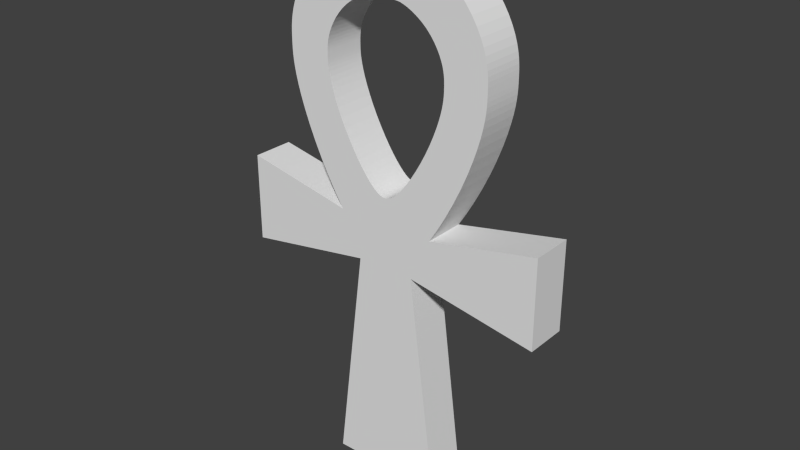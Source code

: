 # Source: Ankh.blend  (saved by Blender 2.81.16; exported with 4.5.12 LTS)
import bpy
from mathutils import Matrix  # noqa: F401  (used for matrix-valued properties, if any)

bpy.ops.wm.read_factory_settings(use_empty=True)
scene = bpy.context.scene
scene.name = 'Scene'

# ---- collections
col_ankh = bpy.data.collections.new('ankh'); scene.collection.children.link(col_ankh)

# ---- world
world_world = bpy.data.worlds.new('World'); scene.world = world_world
world_world.color = (0.05088, 0.05088, 0.05088)
world_world.use_sun_shadow = False
world_world.sun_shadow_jitter_overblur = 0.0
world_world.cycles.sampling_method = 'MANUAL'
world_world.cycles.sample_map_resolution = 256

# ---- meshes
me_ankhmesh = bpy.data.meshes.new('AnkhMesh')
me_ankhmesh.from_pydata([(0.5512, 0.2, 1.077), (0.568, 0.2, 1.036), (0.5801, 0.2, 0.9993), (0.5882, 0.2, 0.9659), (0.5934, 0.2, 0.9358), (0.5964, 0.2, 0.9086), (0.5979, 0.2, 0.8836), (0.5984, 0.2, 0.8601), (0.5985, 0.2, 0.8375), (0.5984, 0.2, 0.8148), (0.5979, 0.2, 0.7909), (0.5964, 0.2, 0.7644), (0.5934, 0.2, 0.7342), (0.5882, 0.2, 0.6989), (0.5801, 0.2, 0.6574), (0.568, 0.2, 0.6083), (0.5519, 0.2, 1.727), (0.6309, 0.2, 1.668), (0.7071, 0.2, 1.599), (0.7761, 0.2, 1.522), (0.8351, 0.2, 1.443), (0.8833, 0.2, 1.366), (0.921, 0.2, 1.292), (0.9491, 0.2, 1.224), (0.9692, 0.2, 1.162), (0.9829, 0.2, 1.106), (0.9915, 0.2, 1.056), (0.9965, 0.2, 1.01), (0.999, 0.2, 0.9685), (0.9999, 0.2, 0.9293), (1.0, 0.2, 0.8915), (0.5512, -0.2, 1.077), (0.568, -0.2, 1.036), (0.5801, -0.2, 0.9993), (0.5882, -0.2, 0.9659), (0.5934, -0.2, 0.9358), (0.5964, -0.2, 0.9086), (0.5979, -0.2, 0.8836), (0.5984, -0.2, 0.8601), (0.5985, -0.2, 0.8375), (0.5984, -0.2, 0.8148), (0.5979, -0.2, 0.7909), (0.5964, -0.2, 0.7644), (0.5934, -0.2, 0.7342), (0.5882, -0.2, 0.6989), (0.5801, -0.2, 0.6574), (0.568, -0.2, 0.6083), (0.5519, -0.2, 1.727), (0.6309, -0.2, 1.668), (0.7071, -0.2, 1.599), (0.7761, -0.2, 1.522), (0.8351, -0.2, 1.443), (0.8833, -0.2, 1.366), (0.921, -0.2, 1.292), (0.9491, -0.2, 1.224), (0.9692, -0.2, 1.162), (0.9829, -0.2, 1.106), (0.9915, -0.2, 1.056), (0.9965, -0.2, 1.01), (0.999, -0.2, 0.9685), (0.9999, -0.2, 0.9293), (1.0, -0.2, 0.8915)], [], [(15, 29, 30), (14, 28, 29), (13, 27, 28), (12, 26, 27), (11, 25, 26), (10, 24, 25), (9, 23, 24), (8, 22, 23), (7, 21, 22), (6, 20, 21), (5, 19, 20), (4, 18, 19), (3, 17, 18), (2, 16, 17), (45, 46, 60), (44, 45, 59), (43, 44, 58), (42, 43, 57), (41, 42, 56), (40, 41, 55), (39, 40, 54), (38, 39, 53), (37, 38, 52), (36, 37, 51), (35, 36, 50), (34, 35, 49), (33, 34, 48), (32, 33, 47), (45, 44, 13), (37, 36, 5), (57, 58, 27), (46, 45, 14), (38, 37, 6), (58, 59, 28), (47, 48, 17), (39, 38, 7), (59, 60, 29), (48, 49, 18), (60, 61, 30), (32, 31, 0), (49, 50, 19), (33, 32, 1), (50, 51, 20), (34, 33, 2), (51, 52, 21), (40, 39, 8), (35, 34, 3), (52, 53, 22), (41, 40, 9), (53, 54, 23), (42, 41, 10), (54, 55, 24), (12, 43, 42), (55, 56, 25), (44, 43, 12), (36, 35, 4), (56, 57, 26), (15, 14, 29), (14, 13, 28), (13, 12, 27), (12, 11, 26), (11, 10, 25), (10, 9, 24), (9, 8, 23), (8, 7, 22), (7, 6, 21), (6, 5, 20), (5, 4, 19), (4, 3, 18), (3, 2, 17), (2, 1, 16), (60, 46, 61), (59, 45, 60), (58, 44, 59), (57, 43, 58), (56, 42, 57), (55, 41, 56), (54, 40, 55), (53, 39, 54), (52, 38, 53), (51, 37, 52), (50, 36, 51), (49, 35, 50), (48, 34, 49), (47, 33, 48), (14, 45, 13), (6, 37, 5), (26, 57, 27), (15, 46, 14), (7, 38, 6), (27, 58, 28), (16, 47, 17), (8, 39, 7), (28, 59, 29), (17, 48, 18), (29, 60, 30), (1, 32, 0), (18, 49, 19), (2, 33, 1), (19, 50, 20), (3, 34, 2), (20, 51, 21), (9, 40, 8), (4, 35, 3), (21, 52, 22), (10, 41, 9), (22, 53, 23), (11, 42, 10), (23, 54, 24), (11, 12, 42), (24, 55, 25), (13, 44, 12), (5, 36, 4), (25, 56, 26)])
me_ankhmesh.use_remesh_preserve_volume = False
me_ankhmesh.use_remesh_preserve_attributes = False
me_ankhmesh.use_mirror_vertex_groups = False
me_ankhmesh.update()
me_ankhmesh_001 = bpy.data.meshes.new('AnkhMesh.001')
me_ankhmesh_001.from_pydata([(-0.2804, 0.2, -0.9361), (-0.5538, 0.2, -3.086), (0.5538, 0.2, -3.086), (1.378e-08, 0.2, -0.2696), (0.2804, 0.2, -0.9361), (-0.2804, -0.2, -0.9361), (-0.5538, -0.2, -3.086), (0.5538, -0.2, -3.086), (1.378e-08, -0.2, -0.2696), (0.2804, -0.2, -0.9361)], [], [(0, 3, 4), (1, 0, 4), (5, 9, 8), (9, 5, 6), (1, 6, 5), (9, 7, 2), (7, 6, 1), (2, 1, 4), (7, 9, 6), (0, 1, 5), (4, 9, 2), (2, 7, 1)])
me_ankhmesh_001.use_remesh_preserve_volume = False
me_ankhmesh_001.use_remesh_preserve_attributes = False
me_ankhmesh_001.use_mirror_vertex_groups = False
me_ankhmesh_001.update()
me_ankhmesh_002 = bpy.data.meshes.new('AnkhMesh.002')
me_ankhmesh_002.from_pydata([(-0.2804, 0.2, -0.9361), (-1.516, 0.2, -1.145), (-1.517, 0.2, -0.3043), (-0.4741, 0.2, -0.5146), (-0.2804, -0.2, -0.9361), (-1.516, -0.2, -1.145), (-1.517, -0.2, -0.3043), (-0.4741, -0.2, -0.5146)], [], [(3, 0, 1), (7, 6, 5), (0, 4, 5), (6, 7, 3), (5, 6, 2), (2, 3, 1), (4, 7, 5), (1, 0, 5), (2, 6, 3), (1, 5, 2)])
me_ankhmesh_002.use_remesh_preserve_volume = False
me_ankhmesh_002.use_remesh_preserve_attributes = False
me_ankhmesh_002.use_mirror_vertex_groups = False
me_ankhmesh_002.update()
me_ankhmesh_003 = bpy.data.meshes.new('AnkhMesh.003')
me_ankhmesh_003.from_pydata([(0.4741, 0.2, -0.5146), (1.517, 0.2, -0.3043), (1.516, 0.2, -1.145), (0.2804, 0.2, -0.9361), (0.4741, -0.2, -0.5146), (1.517, -0.2, -0.3043), (1.516, -0.2, -1.145), (0.2804, -0.2, -0.9361)], [], [(2, 3, 0), (4, 7, 6), (6, 7, 3), (4, 5, 1), (5, 6, 2), (1, 2, 0), (5, 4, 6), (2, 6, 3), (0, 4, 1), (1, 5, 2)])
me_ankhmesh_003.use_remesh_preserve_volume = False
me_ankhmesh_003.use_remesh_preserve_attributes = False
me_ankhmesh_003.use_mirror_vertex_groups = False
me_ankhmesh_003.update()
me_ankhmesh_004 = bpy.data.meshes.new('AnkhMesh.004')
me_ankhmesh_004.from_pydata([(-0.7071, 0.2, -0.1085), (-0.7761, 0.2, 0.03668), (-0.8351, 0.2, 0.1747), (-0.8833, 0.2, 0.3007), (-0.921, 0.2, 0.4122), (-0.9491, 0.2, 0.5085), (-0.9692, 0.2, 0.5905), (-0.9829, 0.2, 0.66), (-0.9915, 0.2, 0.7188), (-0.9965, 0.2, 0.7693), (-0.999, 0.2, 0.8136), (-0.9999, 0.2, 0.8536), (-1.0, 0.2, 0.8915), (-0.9965, -0.2, 0.7693), (-0.2804, 0.2, -0.9361), (-0.9915, -0.2, 0.7188), (-0.9829, -0.2, 0.66), (-0.9692, -0.2, 0.5905), (-0.9491, -0.2, 0.5085), (-0.921, -0.2, 0.4122), (-0.8833, -0.2, 0.3007), (1.378e-08, 0.2, -0.2696), (-0.8351, -0.2, 0.1747), (-0.7761, -0.2, 0.03668), (-0.4741, 0.2, -0.5146), (-0.5519, 0.2, -0.3907), (-0.6309, 0.2, -0.2535), (-0.4232, 0.2, 0.239), (-0.4645, 0.2, 0.3259), (-0.4998, 0.2, 0.4085), (-0.5287, 0.2, 0.4839), (-0.5512, 0.2, 0.5506), (-0.7071, -0.2, -0.1085), (-0.02262, 0.2, -0.2671), (-0.04606, 0.2, -0.2597), (-0.07106, 0.2, -0.2467), (-0.09828, 0.2, -0.2274), (-0.1283, 0.2, -0.201), (-0.1617, 0.2, -0.1663), (-0.1988, 0.2, -0.1224), (-0.2396, 0.2, -0.0684), (-0.2838, 0.2, -0.004059), (-0.3303, 0.2, 0.07009), (-0.3776, 0.2, 0.1522), (-0.999, -0.2, 0.8136), (-0.9999, -0.2, 0.8536), (-1.0, -0.2, 0.8915), (-0.2804, -0.2, -0.9361), (1.378e-08, -0.2, -0.2696), (-0.4741, -0.2, -0.5146), (-0.5519, -0.2, -0.3907), (-0.6309, -0.2, -0.2535), (-0.4232, -0.2, 0.239), (-0.4645, -0.2, 0.3259), (-0.4998, -0.2, 0.4085), (-0.5287, -0.2, 0.4839), (-0.5512, -0.2, 0.5506), (-0.568, -0.2, 0.6083), (-0.02262, -0.2, -0.2671), (-0.04606, -0.2, -0.2597), (-0.07106, -0.2, -0.2467), (-0.09828, -0.2, -0.2274), (-0.1283, -0.2, -0.201), (-0.1617, -0.2, -0.1663), (-0.1988, -0.2, -0.1224), (-0.2396, -0.2, -0.0684), (-0.2838, -0.2, -0.004059), (-0.3303, -0.2, 0.07009), (-0.3776, -0.2, 0.1522)], [], [(65, 19, 20), (64, 20, 22), (63, 22, 23), (24, 25, 34), (25, 26, 35), (26, 0, 36), (0, 1, 37), (1, 2, 38), (2, 3, 39), (3, 4, 40), (4, 5, 41), (5, 6, 42), (6, 7, 43), (7, 8, 27), (8, 9, 28), (9, 10, 29), (10, 11, 30), (11, 12, 31), (62, 23, 32), (61, 32, 51), (60, 51, 50), (59, 50, 49), (14, 24, 33), (66, 18, 19), (67, 17, 18), (68, 16, 17), (52, 15, 16), (53, 13, 15), (54, 44, 13), (55, 45, 44), (56, 46, 45), (58, 49, 47), (44, 45, 11), (63, 62, 37), (45, 46, 12), (64, 63, 38), (0, 32, 23), (65, 64, 39), (23, 22, 2), (66, 65, 40), (22, 20, 3), (24, 49, 50), (67, 66, 41), (3, 20, 19), (50, 51, 26), (68, 67, 42), (19, 18, 5), (51, 32, 0), (52, 68, 43), (18, 17, 6), (53, 52, 27), (17, 16, 7), (54, 53, 28), (59, 58, 33), (16, 15, 8), (55, 54, 29), (60, 59, 34), (15, 13, 9), (56, 55, 30), (61, 60, 35), (13, 44, 10), (57, 56, 31), (62, 61, 36), (64, 65, 20), (63, 64, 22), (62, 63, 23), (33, 24, 34), (34, 25, 35), (35, 26, 36), (36, 0, 37), (37, 1, 38), (38, 2, 39), (39, 3, 40), (40, 4, 41), (41, 5, 42), (42, 6, 43), (43, 7, 27), (27, 8, 28), (28, 9, 29), (29, 10, 30), (30, 11, 31), (61, 62, 32), (60, 61, 51), (59, 60, 50), (58, 59, 49), (21, 14, 33), (65, 66, 19), (66, 67, 18), (67, 68, 17), (68, 52, 16), (52, 53, 15), (53, 54, 13), (54, 55, 44), (55, 56, 45), (56, 57, 46), (48, 58, 47), (10, 44, 11), (38, 63, 37), (11, 45, 12), (39, 64, 38), (1, 0, 23), (40, 65, 39), (1, 23, 2), (41, 66, 40), (2, 22, 3), (25, 24, 50), (42, 67, 41), (4, 3, 19), (25, 50, 26), (43, 68, 42), (4, 19, 5), (26, 51, 0), (27, 52, 43), (5, 18, 6), (28, 53, 27), (6, 17, 7), (29, 54, 28), (34, 59, 33), (7, 16, 8), (30, 55, 29), (35, 60, 34), (8, 15, 9), (31, 56, 30), (36, 61, 35), (9, 13, 10), (37, 62, 36)])
me_ankhmesh_004.use_remesh_preserve_volume = False
me_ankhmesh_004.use_remesh_preserve_attributes = False
me_ankhmesh_004.use_mirror_vertex_groups = False
me_ankhmesh_004.update()
me_ankhmesh_005 = bpy.data.meshes.new('AnkhMesh.005')
me_ankhmesh_005.from_pydata([(1.378e-08, 0.2, -0.2696), (0.3776, 0.2, 0.1522), (0.3303, 0.2, 0.07009), (0.2838, 0.2, -0.004059), (0.2396, 0.2, -0.0684), (0.1988, 0.2, -0.1224), (0.1617, 0.2, -0.1663), (0.1283, 0.2, -0.201), (0.09828, 0.2, -0.2274), (0.07106, 0.2, -0.2467), (0.04606, 0.2, -0.2597), (0.02262, 0.2, -0.2671), (0.7071, 0.2, -0.1085), (0.921, 0.2, 0.4122), (0.8833, 0.2, 0.3007), (0.8351, 0.2, 0.1747), (0.7761, 0.2, 0.03668), (0.568, 0.2, 0.6083), (0.5512, 0.2, 0.5506), (0.5287, 0.2, 0.4839), (0.4998, 0.2, 0.4085), (0.4645, 0.2, 0.3259), (0.4232, 0.2, 0.239), (0.6309, 0.2, -0.2535), (0.5519, 0.2, -0.3907), (0.4741, 0.2, -0.5146), (0.2804, 0.2, -0.9361), (1.0, 0.2, 0.8915), (0.9999, 0.2, 0.8536), (0.999, 0.2, 0.8136), (0.9965, 0.2, 0.7693), (0.9915, 0.2, 0.7188), (0.9829, 0.2, 0.66), (0.9692, 0.2, 0.5905), (0.9491, 0.2, 0.5085), (-0.02262, 0.2, -0.2671), (1.378e-08, -0.2, -0.2696), (0.3776, -0.2, 0.1522), (0.3303, -0.2, 0.07009), (0.2838, -0.2, -0.004059), (0.2396, -0.2, -0.0684), (0.1988, -0.2, -0.1224), (0.1617, -0.2, -0.1663), (0.1283, -0.2, -0.201), (0.09828, -0.2, -0.2274), (0.07106, -0.2, -0.2467), (0.04606, -0.2, -0.2597), (0.02262, -0.2, -0.2671), (0.7071, -0.2, -0.1085), (0.921, -0.2, 0.4122), (0.8833, -0.2, 0.3007), (0.8351, -0.2, 0.1747), (0.7761, -0.2, 0.03668), (0.568, -0.2, 0.6083), (0.5512, -0.2, 0.5506), (0.5287, -0.2, 0.4839), (0.4998, -0.2, 0.4085), (0.4645, -0.2, 0.3259), (0.4232, -0.2, 0.239), (0.6309, -0.2, -0.2535), (0.5519, -0.2, -0.3907), (0.4741, -0.2, -0.5146), (0.2804, -0.2, -0.9361), (1.0, -0.2, 0.8915), (0.9999, -0.2, 0.8536), (0.999, -0.2, 0.8136), (0.9965, -0.2, 0.7693), (0.9915, -0.2, 0.7188), (0.9829, -0.2, 0.66), (0.9692, -0.2, 0.5905), (0.9491, -0.2, 0.5085), (-0.02262, -0.2, -0.2671)], [], [(10, 24, 25), (9, 23, 24), (8, 12, 23), (7, 16, 12), (6, 15, 16), (5, 14, 15), (4, 13, 14), (3, 34, 13), (2, 33, 34), (1, 32, 33), (22, 31, 32), (21, 30, 31), (20, 29, 30), (19, 28, 29), (18, 27, 28), (46, 47, 61), (11, 25, 26), (45, 46, 60), (44, 45, 59), (43, 44, 48), (42, 43, 52), (41, 42, 51), (40, 41, 50), (39, 40, 49), (38, 39, 70), (37, 38, 69), (58, 37, 68), (57, 58, 67), (56, 57, 66), (55, 56, 65), (54, 55, 64), (53, 54, 63), (62, 61, 47), (43, 42, 6), (44, 43, 7), (18, 54, 53), (9, 45, 44), (36, 47, 11), (70, 49, 13), (55, 54, 18), (46, 45, 9), (49, 50, 14), (56, 55, 19), (47, 46, 10), (71, 36, 0), (63, 64, 28), (51, 52, 16), (50, 51, 15), (67, 68, 32), (57, 56, 20), (64, 65, 29), (52, 48, 12), (1, 37, 58), (58, 57, 21), (65, 66, 30), (38, 37, 1), (68, 69, 33), (48, 59, 23), (66, 67, 31), (39, 38, 2), (69, 70, 34), (59, 60, 24), (4, 40, 39), (60, 61, 25), (5, 41, 40), (42, 41, 5), (11, 10, 25), (10, 9, 24), (9, 8, 23), (8, 7, 12), (7, 6, 16), (6, 5, 15), (5, 4, 14), (4, 3, 13), (3, 2, 34), (2, 1, 33), (1, 22, 32), (22, 21, 31), (21, 20, 30), (20, 19, 29), (19, 18, 28), (18, 17, 27), (60, 46, 61), (0, 11, 26), (59, 45, 60), (48, 44, 59), (52, 43, 48), (51, 42, 52), (50, 41, 51), (49, 40, 50), (70, 39, 49), (69, 38, 70), (68, 37, 69), (67, 58, 68), (66, 57, 67), (65, 56, 66), (64, 55, 65), (63, 54, 64), (36, 62, 47), (7, 43, 6), (8, 44, 7), (17, 18, 53), (8, 9, 44), (0, 36, 11), (34, 70, 13), (19, 55, 18), (10, 46, 9), (13, 49, 14), (20, 56, 19), (11, 47, 10), (35, 71, 0), (27, 63, 28), (15, 51, 16), (14, 50, 15), (31, 67, 32), (21, 57, 20), (28, 64, 29), (16, 52, 12), (22, 1, 58), (22, 58, 21), (29, 65, 30), (2, 38, 1), (32, 68, 33), (12, 48, 23), (30, 66, 31), (3, 39, 2), (33, 69, 34), (23, 59, 24), (3, 4, 39), (24, 60, 25), (4, 5, 40), (6, 42, 5)])
me_ankhmesh_005.use_remesh_preserve_volume = False
me_ankhmesh_005.use_remesh_preserve_attributes = False
me_ankhmesh_005.use_mirror_vertex_groups = False
me_ankhmesh_005.update()
me_ankhmesh_006 = bpy.data.meshes.new('AnkhMesh.006')
me_ankhmesh_006.from_pydata([(1.378e-08, 0.2, 1.892), (1.378e-08, 0.2, 1.436), (0.1617, 0.2, 1.418), (0.1988, 0.2, 1.406), (0.2396, 0.2, 1.389), (0.2838, 0.2, 1.366), (0.3303, 0.2, 1.337), (0.3776, 0.2, 1.302), (0.4232, 0.2, 1.261), (0.4645, 0.2, 1.215), (0.4998, 0.2, 1.168), (0.5287, 0.2, 1.121), (0.5512, 0.2, 1.077), (0.568, 0.2, 1.036), (0.03779, 0.2, 1.891), (0.07696, 0.2, 1.891), (0.1187, 0.2, 1.888), (0.1642, 0.2, 1.883), (0.2144, 0.2, 1.874), (0.2702, 0.2, 1.861), (0.3322, 0.2, 1.841), (0.4003, 0.2, 1.813), (0.4741, 0.2, 1.775), (0.5519, 0.2, 1.727), (-0.03779, -0.2, 1.891), (1.378e-08, -0.2, 1.892), (1.378e-08, -0.2, 1.436), (0.1617, -0.2, 1.418), (0.1988, -0.2, 1.406), (0.2396, -0.2, 1.389), (0.2838, -0.2, 1.366), (0.3303, -0.2, 1.337), (0.3776, -0.2, 1.302), (0.4232, -0.2, 1.261), (0.4645, -0.2, 1.215), (0.4998, -0.2, 1.168), (0.5287, -0.2, 1.121), (0.5512, -0.2, 1.077), (0.568, -0.2, 1.036), (0.03779, -0.2, 1.891), (0.07696, -0.2, 1.891), (0.1187, -0.2, 1.888), (0.1642, -0.2, 1.883), (0.2144, -0.2, 1.874), (0.2702, -0.2, 1.861), (0.3322, -0.2, 1.841), (0.4003, -0.2, 1.813), (0.4741, -0.2, 1.775), (0.5519, -0.2, 1.727)], [], [(13, 22, 23), (12, 21, 22), (11, 20, 21), (10, 19, 20), (9, 18, 19), (8, 17, 18), (7, 16, 17), (6, 15, 16), (5, 14, 15), (4, 0, 14), (3, 0, 4), (2, 0, 3), (0, 2, 1), (37, 38, 47), (36, 37, 46), (35, 36, 45), (34, 35, 44), (33, 34, 43), (32, 33, 42), (31, 32, 41), (30, 31, 40), (29, 30, 39), (28, 29, 25), (27, 28, 25), (25, 26, 27), (34, 33, 8), (46, 47, 22), (35, 34, 9), (47, 48, 23), (11, 36, 35), (24, 25, 0), (37, 36, 11), (27, 26, 1), (25, 39, 14), (39, 40, 15), (28, 27, 2), (40, 41, 16), (29, 28, 3), (41, 42, 17), (5, 30, 29), (42, 43, 18), (31, 30, 5), (43, 44, 19), (32, 31, 6), (44, 45, 20), (33, 32, 7), (45, 46, 21), (13, 12, 22), (12, 11, 21), (11, 10, 20), (10, 9, 19), (9, 8, 18), (8, 7, 17), (7, 6, 16), (6, 5, 15), (5, 4, 14), (47, 38, 48), (46, 37, 47), (45, 36, 46), (44, 35, 45), (43, 34, 44), (42, 33, 43), (41, 32, 42), (40, 31, 41), (39, 30, 40), (25, 29, 39), (9, 34, 8), (21, 46, 22), (10, 35, 9), (22, 47, 23), (10, 11, 35), (12, 37, 11), (2, 27, 1), (0, 25, 14), (14, 39, 15), (3, 28, 2), (15, 40, 16), (4, 29, 3), (16, 41, 17), (4, 5, 29), (17, 42, 18), (6, 31, 5), (18, 43, 19), (7, 32, 6), (19, 44, 20), (8, 33, 7), (20, 45, 21)])
me_ankhmesh_006.use_remesh_preserve_volume = False
me_ankhmesh_006.use_remesh_preserve_attributes = False
me_ankhmesh_006.use_mirror_vertex_groups = False
me_ankhmesh_006.update()
me_ankhmesh_007 = bpy.data.meshes.new('AnkhMesh.007')
me_ankhmesh_007.from_pydata([(-1.0, 0.2, 0.8915), (-0.9999, 0.2, 0.9293), (-0.999, 0.2, 0.9685), (-0.9965, 0.2, 1.01), (-0.9915, 0.2, 1.056), (-0.9829, 0.2, 1.106), (-0.9692, 0.2, 1.162), (-0.9491, 0.2, 1.224), (-0.921, 0.2, 1.292), (-0.8833, 0.2, 1.366), (-0.8351, 0.2, 1.443), (-0.7761, 0.2, 1.522), (-0.7071, 0.2, 1.599), (-0.6309, 0.2, 1.668), (-0.5519, 0.2, 1.727), (-0.5512, 0.2, 0.5506), (-0.568, 0.2, 0.6083), (-0.5801, 0.2, 0.6574), (-0.5882, 0.2, 0.6989), (-0.5934, 0.2, 0.7342), (-0.5964, 0.2, 0.7644), (-0.5979, 0.2, 0.7909), (-0.5984, 0.2, 0.8148), (-0.5985, 0.2, 0.8375), (-0.5984, 0.2, 0.8601), (-0.5979, 0.2, 0.8836), (-0.5964, 0.2, 0.9086), (-0.5934, 0.2, 0.9358), (-0.5882, 0.2, 0.9659), (-0.5801, 0.2, 0.9993), (-0.568, 0.2, 1.036), (-0.5512, 0.2, 1.077), (-1.0, -0.2, 0.8915), (-0.9999, -0.2, 0.9293), (-0.999, -0.2, 0.9685), (-0.9965, -0.2, 1.01), (-0.9915, -0.2, 1.056), (-0.9829, -0.2, 1.106), (-0.9692, -0.2, 1.162), (-0.9491, -0.2, 1.224), (-0.921, -0.2, 1.292), (-0.8833, -0.2, 1.366), (-0.8351, -0.2, 1.443), (-0.7761, -0.2, 1.522), (-0.7071, -0.2, 1.599), (-0.6309, -0.2, 1.668), (-0.5519, -0.2, 1.727), (-0.568, -0.2, 0.6083), (-0.5801, -0.2, 0.6574), (-0.5882, -0.2, 0.6989), (-0.5934, -0.2, 0.7342), (-0.5964, -0.2, 0.7644), (-0.5979, -0.2, 0.7909), (-0.5984, -0.2, 0.8148), (-0.5985, -0.2, 0.8375), (-0.5984, -0.2, 0.8601), (-0.5979, -0.2, 0.8836), (-0.5964, -0.2, 0.9086), (-0.5934, -0.2, 0.9358), (-0.5882, -0.2, 0.9659), (-0.5801, -0.2, 0.9993), (-0.568, -0.2, 1.036), (-0.5512, -0.2, 1.077)], [], [(0, 1, 16), (1, 2, 17), (2, 3, 18), (3, 4, 19), (4, 5, 20), (5, 6, 21), (6, 7, 22), (7, 8, 23), (8, 9, 24), (9, 10, 25), (10, 11, 26), (11, 12, 27), (12, 13, 28), (13, 14, 29), (47, 33, 32), (48, 34, 33), (49, 35, 34), (50, 36, 35), (51, 37, 36), (52, 38, 37), (53, 39, 38), (54, 40, 39), (55, 41, 40), (56, 42, 41), (57, 43, 42), (58, 44, 43), (59, 45, 44), (60, 46, 45), (48, 47, 16), (42, 43, 11), (60, 59, 28), (49, 48, 17), (43, 44, 12), (61, 60, 29), (32, 33, 1), (50, 49, 18), (44, 45, 13), (62, 61, 30), (33, 34, 2), (51, 50, 19), (45, 46, 14), (2, 34, 35), (52, 51, 20), (35, 36, 4), (53, 52, 21), (36, 37, 5), (54, 53, 22), (5, 37, 38), (55, 54, 23), (38, 39, 7), (56, 55, 24), (39, 40, 8), (57, 56, 25), (40, 41, 9), (58, 57, 26), (41, 42, 10), (28, 59, 58), (15, 0, 16), (16, 1, 17), (17, 2, 18), (18, 3, 19), (19, 4, 20), (20, 5, 21), (21, 6, 22), (22, 7, 23), (23, 8, 24), (24, 9, 25), (25, 10, 26), (26, 11, 27), (27, 12, 28), (28, 13, 29), (29, 14, 30), (47, 48, 33), (48, 49, 34), (49, 50, 35), (50, 51, 36), (51, 52, 37), (52, 53, 38), (53, 54, 39), (54, 55, 40), (55, 56, 41), (56, 57, 42), (57, 58, 43), (58, 59, 44), (59, 60, 45), (60, 61, 46), (17, 48, 16), (10, 42, 11), (29, 60, 28), (18, 49, 17), (11, 43, 12), (30, 61, 29), (0, 32, 1), (19, 50, 18), (12, 44, 13), (31, 62, 30), (1, 33, 2), (20, 51, 19), (13, 45, 14), (3, 2, 35), (21, 52, 20), (3, 35, 4), (22, 53, 21), (4, 36, 5), (23, 54, 22), (6, 5, 38), (24, 55, 23), (6, 38, 7), (25, 56, 24), (7, 39, 8), (26, 57, 25), (8, 40, 9), (27, 58, 26), (16, 47, 15), (9, 41, 10), (27, 28, 58)])
me_ankhmesh_007.use_remesh_preserve_volume = False
me_ankhmesh_007.use_remesh_preserve_attributes = False
me_ankhmesh_007.use_mirror_vertex_groups = False
me_ankhmesh_007.update()
me_ankhmesh_008 = bpy.data.meshes.new('AnkhMesh.008')
me_ankhmesh_008.from_pydata([(-0.5519, 0.2, 1.727), (-0.4741, 0.2, 1.775), (-0.4003, 0.2, 1.813), (-0.3322, 0.2, 1.841), (-0.2702, 0.2, 1.861), (-0.2144, 0.2, 1.874), (-0.1642, 0.2, 1.883), (-0.1187, 0.2, 1.888), (-0.07696, 0.2, 1.891), (-0.03779, 0.2, 1.891), (1.378e-08, 0.2, 1.892), (1.378e-08, 0.2, 1.436), (-0.568, 0.2, 1.036), (-0.5512, 0.2, 1.077), (-0.5287, 0.2, 1.121), (-0.4998, 0.2, 1.168), (-0.4645, 0.2, 1.215), (-0.4232, 0.2, 1.261), (-0.3776, 0.2, 1.302), (-0.3303, 0.2, 1.337), (-0.2838, 0.2, 1.366), (-0.2396, 0.2, 1.389), (-0.1988, 0.2, 1.406), (-0.1617, 0.2, 1.418), (-0.5519, -0.2, 1.727), (-0.4741, -0.2, 1.775), (-0.4003, -0.2, 1.813), (-0.3322, -0.2, 1.841), (-0.2702, -0.2, 1.861), (-0.2144, -0.2, 1.874), (-0.1642, -0.2, 1.883), (-0.1187, -0.2, 1.888), (-0.07696, -0.2, 1.891), (-0.03779, -0.2, 1.891), (1.378e-08, -0.2, 1.892), (1.378e-08, -0.2, 1.436), (-0.568, -0.2, 1.036), (-0.5512, -0.2, 1.077), (-0.5287, -0.2, 1.121), (-0.4998, -0.2, 1.168), (-0.4645, -0.2, 1.215), (-0.4232, -0.2, 1.261), (-0.3776, -0.2, 1.302), (-0.3303, -0.2, 1.337), (-0.2838, -0.2, 1.366), (-0.2396, -0.2, 1.389), (-0.1988, -0.2, 1.406), (-0.1617, -0.2, 1.418)], [], [(0, 1, 12), (1, 2, 13), (2, 3, 14), (3, 4, 15), (4, 5, 16), (5, 6, 17), (6, 7, 18), (7, 8, 19), (8, 9, 20), (9, 10, 21), (21, 10, 22), (22, 10, 23), (11, 23, 10), (36, 25, 24), (37, 26, 25), (38, 27, 26), (39, 28, 27), (40, 29, 28), (41, 30, 29), (42, 31, 30), (43, 32, 31), (44, 33, 32), (45, 34, 33), (45, 46, 34), (46, 47, 34), (35, 34, 47), (46, 45, 21), (32, 33, 9), (47, 46, 22), (38, 37, 13), (35, 47, 23), (24, 25, 1), (39, 38, 14), (25, 26, 2), (40, 39, 15), (26, 27, 3), (41, 40, 16), (27, 28, 4), (42, 41, 17), (28, 29, 5), (43, 42, 18), (29, 30, 6), (44, 43, 19), (30, 31, 7), (45, 44, 20), (31, 32, 8), (12, 1, 13), (13, 2, 14), (14, 3, 15), (15, 4, 16), (16, 5, 17), (17, 6, 18), (18, 7, 19), (19, 8, 20), (20, 9, 21), (36, 37, 25), (37, 38, 26), (38, 39, 27), (39, 40, 28), (40, 41, 29), (41, 42, 30), (42, 43, 31), (43, 44, 32), (44, 45, 33), (22, 46, 21), (8, 32, 9), (23, 47, 22), (9, 33, 10), (14, 38, 13), (11, 35, 23), (0, 24, 1), (15, 39, 14), (1, 25, 2), (16, 40, 15), (2, 26, 3), (17, 41, 16), (3, 27, 4), (18, 42, 17), (4, 28, 5), (19, 43, 18), (5, 29, 6), (20, 44, 19), (6, 30, 7), (21, 45, 20), (7, 31, 8)])
me_ankhmesh_008.use_remesh_preserve_volume = False
me_ankhmesh_008.use_remesh_preserve_attributes = False
me_ankhmesh_008.use_mirror_vertex_groups = False
me_ankhmesh_008.update()

# ---- objects
ob_right = bpy.data.objects.new('right', me_ankhmesh)
ob_stem = bpy.data.objects.new('stem', me_ankhmesh_001)
ob_left_arm = bpy.data.objects.new('left arm', me_ankhmesh_002)
ob_right_arm = bpy.data.objects.new('right arm', me_ankhmesh_003)
ob_lower_left = bpy.data.objects.new('lower left', me_ankhmesh_004)
ob_lower_right = bpy.data.objects.new('lower right', me_ankhmesh_005)
ob_top_right = bpy.data.objects.new('top right', me_ankhmesh_006)
ob_left = bpy.data.objects.new('left', me_ankhmesh_007)
ob_top_left = bpy.data.objects.new('top left', me_ankhmesh_008)

# ---- transforms, parenting, visibility, modifiers, constraints
ob_right.location = (0.0, 0.0, 0.0)
ob_right.lineart.crease_threshold = 0.0
ob_stem.location = (0.0, 0.0, 0.0)
ob_stem.lineart.crease_threshold = 0.0
ob_left_arm.location = (0.0, 0.0, 0.0)
ob_left_arm.lineart.crease_threshold = 0.0
ob_right_arm.location = (0.0, 0.0, 0.0)
ob_right_arm.lineart.crease_threshold = 0.0
ob_lower_left.location = (0.0, 0.0, 0.0)
ob_lower_left.lineart.crease_threshold = 0.0
ob_lower_right.location = (0.0, 0.0, 0.0)
ob_lower_right.lineart.crease_threshold = 0.0
ob_top_right.location = (0.0, 0.0, 0.0)
ob_top_right.lineart.crease_threshold = 0.0
ob_left.location = (0.0, 0.0, 0.0)
ob_left.lineart.crease_threshold = 0.0
ob_top_left.location = (0.0, 0.0, 0.0)
ob_top_left.lineart.crease_threshold = 0.0

# ---- collection membership
col_ankh.objects.link(ob_right)
col_ankh.objects.link(ob_stem)
col_ankh.objects.link(ob_left_arm)
col_ankh.objects.link(ob_right_arm)
col_ankh.objects.link(ob_lower_left)
col_ankh.objects.link(ob_lower_right)
col_ankh.objects.link(ob_top_right)
col_ankh.objects.link(ob_left)
col_ankh.objects.link(ob_top_left)

# ---- scene / render settings (as saved in the file)
scene.frame_start = 1; scene.frame_end = 250; scene.frame_set(1)
scene.render.engine = 'BLENDER_EEVEE_NEXT'
scene.render.image_settings.color_mode = 'RGB'
scene.render.image_settings.compression = 90
scene.render.resolution_percentage = 50
scene.render.dither_intensity = 0.0
scene.cycles.use_denoising = False
scene.cycles.samples = 10
scene.cycles.sampling_pattern = 'TABULATED_SOBOL'
scene.cycles.light_sampling_threshold = 0.0
scene.cycles.use_adaptive_sampling = False
scene.cycles.use_light_tree = False
scene.cycles.blur_glossy = 0.0
scene.cycles.volume_bounces = 1
scene.cycles.pixel_filter_type = 'GAUSSIAN'
scene.cycles.sample_clamp_indirect = 0.0
scene.view_settings.view_transform = 'Standard'
bpy.context.view_layer.update()

# ---- added for rendering (the .blend has no active camera and no usable light): camera, sun
cam_auto = bpy.data.cameras.new('AutoCamera')
cam_auto.lens = 50.0
cam_auto.sensor_width = 36.0
cam_auto.clip_end = 1000.0
ob_auto_camera = bpy.data.objects.new('AutoCamera', cam_auto)
scene.collection.objects.link(ob_auto_camera)
ob_auto_camera.location = (5.40617, -6.4874, 3.7276)
ob_auto_camera.rotation_euler = (1.09748, -7.21219e-08, 0.694738)
scene.camera = ob_auto_camera
light_auto_sun = bpy.data.lights.new('AutoSun', 'SUN')
light_auto_sun.energy = 3.0
light_auto_sun.angle = 0.0523599
ob_auto_sun = bpy.data.objects.new('AutoSun', light_auto_sun)
scene.collection.objects.link(ob_auto_sun)
ob_auto_sun.rotation_euler = (0.872665, 0.174533, 0.523599)
bpy.context.view_layer.update()
